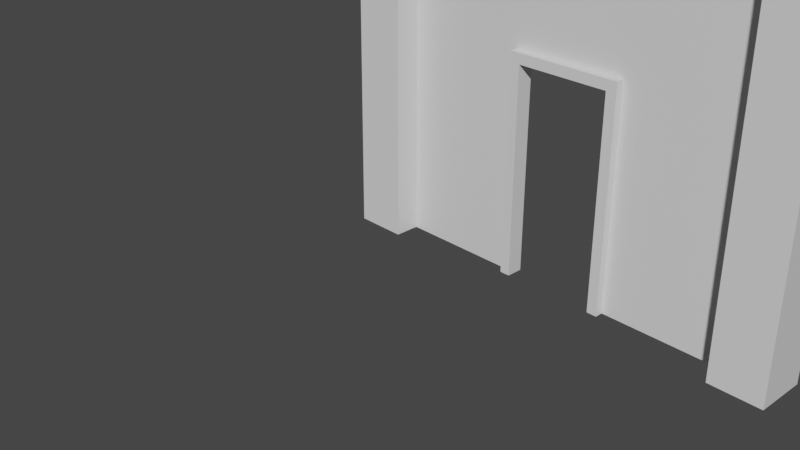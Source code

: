 # Source: SimpleDoorway.blend  (saved by Blender 2.82.7; exported with 4.5.12 LTS)
import bpy
from mathutils import Matrix  # noqa: F401  (used for matrix-valued properties, if any)

bpy.ops.wm.read_factory_settings(use_empty=True)
scene = bpy.context.scene
scene.name = 'Scene'

# ---- collections
col_collection = bpy.data.collections.new('Collection'); scene.collection.children.link(col_collection)

# ---- materials (node trees are filled in below, after node groups)
mat_material = bpy.data.materials.new('Material')
mat_material.alpha_threshold = 0.0
mat_material.use_transparent_shadow = False
mat_material.line_color = (0.0, 0.0, 0.0, 1.0)

# ---- material node trees
mat_material.use_nodes = True; mat_material.node_tree.nodes.clear()
_N = mat_material.node_tree.nodes; _L = mat_material.node_tree.links
n0 = _N.new('ShaderNodeOutputMaterial'); n0.name = 'Material Output'; n0.location = (300, 300)
n1 = _N.new('ShaderNodeBsdfPrincipled'); n1.name = 'Principled BSDF'; n1.location = (10, 300)
n1.distribution = 'GGX'
n1.subsurface_method = 'BURLEY'
n1.inputs[2].default_value = 0.4
n1.inputs[3].default_value = 1.45
n1.inputs[27].default_value = (0.0, 0.0, 0.0, 1.0)
n1.inputs[28].default_value = 1.0
_L.new(n1.outputs[0], n0.inputs[0])
n0.is_active_output = True

# ---- world
world_world = bpy.data.worlds.new('World'); scene.world = world_world
world_world.use_nodes = True; world_world.node_tree.nodes.clear()
_N = world_world.node_tree.nodes; _L = world_world.node_tree.links
n0 = _N.new('ShaderNodeOutputWorld'); n0.name = 'World Output'; n0.location = (300, 300)
n1 = _N.new('ShaderNodeBackground'); n1.name = 'Background'; n1.location = (10, 300)
n1.inputs[0].default_value = (0.05088, 0.05088, 0.05088, 1.0)
_L.new(n1.outputs[0], n0.inputs[0])
n0.is_active_output = True
world_world.color = (0.05088, 0.05088, 0.05088)
world_world.use_sun_shadow = False
world_world.sun_shadow_jitter_overblur = 0.0

# ---- cameras
cam_camera = bpy.data.cameras.new('Camera')
cam_camera.clip_end = 100.0
cam_camera.ortho_scale = 7.314

# ---- meshes
me_cube_003 = bpy.data.meshes.new('Cube.003')
me_cube_003.from_pydata([(1.55, 0.08, 0.0), (1.55, -0.08, 0.0), (1.45, 0.08, 2.118), (1.45, 0.08, 0.0), (1.45, -0.08, 2.118), (1.45, -0.08, 0.0), (2.55, 0.08, 2.118), (2.55, 0.08, 0.0), (2.55, -0.08, 2.118), (2.55, -0.08, 0.0), (2.45, 0.08, 0.0), (2.45, -0.08, 0.0), (2.45, 0.08, 2.018), (1.55, 0.08, 2.018), (2.45, -0.08, 2.018), (1.55, -0.08, 2.018), (1.45, 0.0, 0.0), (1.45, 0.0, 2.118), (1.55, 0.0, 0.0), (2.45, 0.0, 2.018), (1.55, 0.0, 2.018), (2.45, 0.0, 0.0), (2.55, 0.0, 2.118), (2.55, 0.0, 0.0), (0.25, 0.25, 3.5), (0.25, 0.25, 0.0), (0.25, -0.25, 3.5), (0.25, -0.25, 0.0), (-0.25, 0.25, 0.0), (-0.25, -0.25, 0.0), (-0.25, 0.0, 0.0), (0.25, 0.0, 3.5), (0.25, 0.0, 0.0), (4.25, 0.25, 0.0), (4.25, -0.25, 0.0), (3.75, 0.25, 3.5), (3.75, 0.25, 0.0), (3.75, -0.25, 3.5), (3.75, -0.25, 0.0), (3.75, 0.0, 0.0), (3.75, 0.0, 3.5), (4.25, 0.0, 0.0), (4.25, 0.25, 4.0), (-0.25, 0.25, 4.0), (4.25, -0.25, 4.0), (-0.25, -0.25, 4.0), (-0.25, 0.0, 4.0), (4.25, 0.0, 4.0), (1.45, 0.03962, 2.118), (2.55, 0.03749, 2.118), (2.55, 0.04101, 0.0), (1.45, 0.03549, 0.0), (0.25, 0.07474, 0.0), (0.25, 0.0726, 3.5), (3.75, 0.06821, 0.0), (3.75, 0.07694, 3.5)], [], [(16, 17, 48, 51), (10, 12, 6, 7), (23, 22, 8, 9), (20, 19, 14, 15), (5, 4, 17, 16), (13, 12, 19, 20), (7, 6, 49, 50), (11, 14, 19, 21), (19, 12, 10, 21), (6, 12, 13, 2), (3, 2, 13, 0), (0, 13, 20, 18), (15, 1, 18, 20), (4, 5, 1, 15), (4, 15, 14, 8), (8, 14, 11, 9), (17, 22, 49, 48), (8, 22, 17, 4), (32, 31, 26, 27), (25, 24, 53, 52), (26, 45, 29, 27), (45, 26, 37, 44), (39, 40, 55, 54), (41, 47, 44, 34), (38, 37, 40, 39), (37, 38, 34, 44), (46, 47, 42, 43), (31, 40, 37, 26), (45, 44, 47, 46), (39, 40, 22, 23), (32, 16, 17, 31), (31, 17, 22, 40), (33, 36, 35, 42), (42, 35, 24, 43), (24, 35, 55, 40, 31, 53), (28, 43, 24, 25), (46, 43, 28, 30), (29, 45, 46, 30), (33, 42, 47, 41), (48, 49, 6, 2), (50, 49, 22, 23), (51, 48, 2, 3), (52, 53, 31, 32), (54, 50, 49, 55), (54, 55, 35, 36), (52, 53, 48, 51), (48, 53, 55, 49)])
_uv = me_cube_003.uv_layers.new(name='UVMap')
_uv.uv.foreach_set('vector', [0.375, 0.125, 0.625, 0.125, 0.625, 0.1869, 0.375, 0.1805, 0.125, 0.5, 0.625, 0.5, 0.625, 0.5, 0.375, 0.5, 0.375, 0.625, 0.625, 0.625, 0.625, 0.75, 0.375, 0.75, 0.375, 0.625, 0.625, 0.625, 0.625, 0.75, 0.375, 0.75, 0.375, 0.0, 0.625, 0.0, 0.625, 0.125, 0.375, 0.125, 0.375, 0.5, 0.625, 0.5, 0.625, 0.625, 0.375, 0.625, 0.375, 0.5, 0.625, 0.5, 0.625, 0.5664, 0.375, 0.5609, 0.125, 0.75, 0.625, 0.75, 0.625, 0.625, 0.125, 0.625, 0.625, 0.625, 0.625, 0.5, 0.125, 0.5, 0.125, 0.625, 0.625, 0.5, 0.625, 0.5, 0.375, 0.5, 0.0, 0.0, 0.375, 0.25, 0.625, 0.25, 0.375, 0.5, 0.375, 0.5, 0.375, 0.5, 0.375, 0.5, 0.375, 0.625, 0.375, 0.625, 0.375, 0.75, 0.375, 0.75, 0.375, 0.625, 0.375, 0.625, 0.625, 0.0, 0.125, 0.75, 0.375, 0.75, 0.375, 0.75, 0.625, 0.0, 0.375, 0.75, 0.625, 0.75, 0.0, 0.0, 0.0, 0.0, 0.625, 0.75, 0.125, 0.75, 0.375, 0.75, 0.625, 0.125, 0.625, 0.625, 0.625, 0.5664, 0.3155, 0.0631, 0.625, 0.75, 0.625, 0.625, 0.625, 0.125, 0.625, 0.0, 0.375, 0.625, 0.625, 0.625, 0.625, 0.75, 0.375, 0.75, 0.375, 0.5, 0.625, 0.5, 0.625, 0.5887, 0.375, 0.5876, 0.625, 0.75, 0.0, 0.0, 0.125, 0.75, 0.375, 0.75, 0.375, 0.0, 0.0, 0.0, 0.625, 0.0, 0.625, 0.0, 0.375, 0.125, 0.625, 0.125, 0.625, 0.1635, 0.375, 0.1591, 0.375, 0.625, 0.625, 0.125, 0.625, 0.0, 0.375, 0.75, 0.375, 0.0, 0.625, 0.0, 0.625, 0.125, 0.375, 0.125, 0.625, 0.0, 0.125, 0.75, 0.375, 0.75, 0.625, 0.0, 0.375, 0.125, 0.625, 0.125, 0.625, 0.25, 0.375, 0.25, 0.0, 0.0, 0.0, 0.0, 0.0, 0.0, 0.0, 0.0, 0.375, 0.0, 0.625, 0.0, 0.625, 0.125, 0.375, 0.125, 0.375, 0.125, 0.625, 0.125, 0.625, 0.625, 0.375, 0.625, 0.375, 0.625, 0.375, 0.125, 0.625, 0.125, 0.625, 0.625, 0.0, 0.0, 0.0, 0.0, 0.0, 0.0, 0.0, 0.0, 0.375, 0.5, 0.375, 0.25, 0.625, 0.25, 0.0, 0.0, 0.0, 0.0, 0.625, 0.25, 0.0, 0.0, 0.375, 0.25, 0.0, 0.0, 0.0, 0.0, 0.0, 0.0, 0.0, 0.0, 0.0, 0.0, 0.0, 0.0, 0.125, 0.5, 0.375, 0.25, 0.0, 0.0, 0.375, 0.5, 0.375, 0.125, 0.375, 0.25, 0.125, 0.5, 0.125, 0.625, 0.125, 0.75, 0.0, 0.0, 0.375, 0.125, 0.125, 0.625, 0.375, 0.5, 0.0, 0.0, 0.625, 0.125, 0.375, 0.625, 0.3155, 0.0631, 0.625, 0.5664, 0.625, 0.5, 0.0, 0.0, 0.375, 0.5609, 0.625, 0.5664, 0.625, 0.625, 0.375, 0.625, 0.375, 0.1805, 0.625, 0.1869, 0.625, 0.25, 0.375, 0.25, 0.375, 0.5876, 0.625, 0.5887, 0.625, 0.625, 0.375, 0.625, 0.375, 0.1591, 0.375, 0.5609, 0.625, 0.5664, 0.625, 0.1635, 0.375, 0.1591, 0.625, 0.1635, 0.625, 0.25, 0.375, 0.25, 0.375, 0.5876, 0.625, 0.5887, 0.625, 0.1869, 0.375, 0.1805, 0.0, 0.0, 0.0, 0.0, 0.0, 0.0, 0.0, 0.0])
me_cube_003.materials.append(mat_material)
me_cube_003.use_remesh_preserve_volume = False
me_cube_003.use_remesh_preserve_attributes = False
me_cube_003.use_mirror_vertex_groups = False
me_cube_003.update()

# ---- objects
ob_camera = bpy.data.objects.new('Camera', cam_camera)
ob_cube_002 = bpy.data.objects.new('Cube.002', me_cube_003)

# ---- transforms, parenting, visibility, modifiers, constraints
ob_camera.location = (7.359, -6.926, 4.958)
ob_camera.rotation_euler = (1.109, 0.0, 0.8149)
ob_camera.lock_rotations_4d = False
ob_camera.empty_display_type = 'ARROWS'
ob_camera.color = (0.0, 0.0, 0.0, 0.0)
ob_camera.display_type = 'WIRE'
ob_camera.lineart.crease_threshold = 0.0
ob_cube_002.location = (0.0, 0.0, 0.0)
ob_cube_002.lock_rotations_4d = False
ob_cube_002.empty_display_type = 'ARROWS'
ob_cube_002.lineart.crease_threshold = 0.0

# ---- collection membership
col_collection.objects.link(ob_camera)
col_collection.objects.link(ob_cube_002)

# ---- scene / render settings (as saved in the file)
scene.camera = ob_camera
scene.frame_start = 1; scene.frame_end = 250; scene.frame_set(1)
scene.render.engine = 'BLENDER_EEVEE_NEXT'
scene.cycles.use_denoising = False
scene.cycles.samples = 128
scene.cycles.sampling_pattern = 'TABULATED_SOBOL'
scene.cycles.use_adaptive_sampling = False
scene.cycles.use_light_tree = False
scene.view_settings.view_transform = 'Filmic'
bpy.context.view_layer.update()

# ---- added for rendering (the .blend has no usable light): sun
light_auto_sun = bpy.data.lights.new('AutoSun', 'SUN')
light_auto_sun.energy = 3.0
light_auto_sun.angle = 0.0523599
ob_auto_sun = bpy.data.objects.new('AutoSun', light_auto_sun)
scene.collection.objects.link(ob_auto_sun)
ob_auto_sun.rotation_euler = (0.872665, 0.174533, 0.523599)
bpy.context.view_layer.update()
